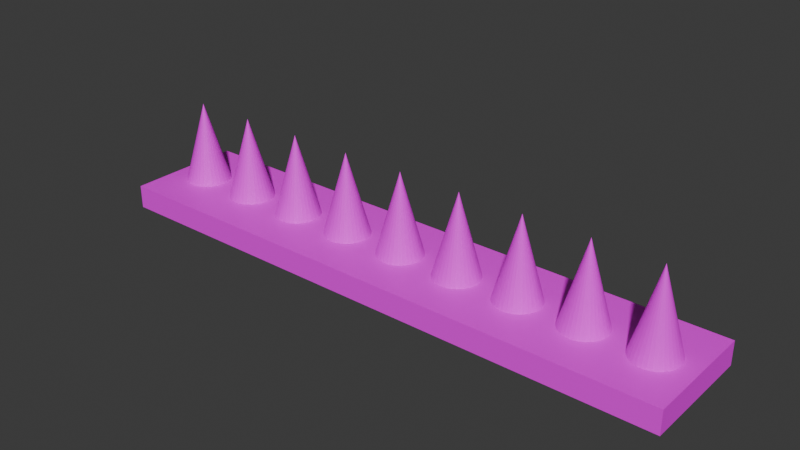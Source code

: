 # Source: ConeSpikes_rectangle_wrapped.blend  (saved by Blender 4.3.34; exported with 4.5.12 LTS)
import bpy
from mathutils import Matrix  # noqa: F401  (used for matrix-valued properties, if any)

bpy.ops.wm.read_factory_settings(use_empty=True)
scene = bpy.context.scene
scene.name = 'Scene'

# ---- collections
col_collection = bpy.data.collections.new('Collection'); scene.collection.children.link(col_collection)

# ---- images (referenced by path relative to the original .blend; pixels are not part of the script)
import os
ASSET_DIR = os.environ.get("B2B_ASSET_DIR", "")  # directory of the original .blend (textures are referenced by path, not embedded)
HERE = os.path.dirname(os.path.abspath(__file__))  # packed textures are extracted next to this script under _unpacked/

def load_image(name, relpath, width, height, colorspace="sRGB"):
    """Load a texture the original file referenced (path relative to the .blend, or extracted next to this script)."""
    p = next((c for c in (os.path.join(HERE, relpath), os.path.join(ASSET_DIR, relpath)) if relpath and os.path.exists(c)), "")
    if p:
        img = bpy.data.images.load(p, check_existing=True)
        img.name = name
    else:  # same state as the original file: an image datablock whose file is absent (Cycles renders it pink)
        img = bpy.data.images.new(name, width, height)
        img.source = "FILE"
        img.filepath = "//" + (relpath or name)
    img.colorspace_settings.name = colorspace
    return img
img_cone_spikes = load_image('Cone Spikes', '', 1024, 1024, 'sRGB')

# ---- materials (node trees are filled in below, after node groups)
mat_material = bpy.data.materials.new('Material')

# ---- material node trees
mat_material.use_nodes = True; mat_material.node_tree.nodes.clear()
_N = mat_material.node_tree.nodes; _L = mat_material.node_tree.links
n0 = _N.new('ShaderNodeBsdfPrincipled'); n0.name = 'Principled BSDF'; n0.location = (10, 300)
n1 = _N.new('ShaderNodeOutputMaterial'); n1.name = 'Material Output'; n1.location = (300, 300)
n2 = _N.new('ShaderNodeTexImage'); n2.name = 'Image Texture'; n2.location = (-280, 275)
n2.image = img_cone_spikes
_L.new(n0.outputs[0], n1.inputs[0])
_L.new(n2.outputs[0], n0.inputs[0])
n1.is_active_output = True

# ---- world
world_world = bpy.data.worlds.new('World'); scene.world = world_world
world_world.use_nodes = True; world_world.node_tree.nodes.clear()
_N = world_world.node_tree.nodes; _L = world_world.node_tree.links
n0 = _N.new('ShaderNodeOutputWorld'); n0.name = 'World Output'; n0.location = (300, 300)
n1 = _N.new('ShaderNodeBackground'); n1.name = 'Background'; n1.location = (10, 300)
n1.inputs[0].default_value = (0.05088, 0.05088, 0.05088, 1.0)
_L.new(n1.outputs[0], n0.inputs[0])
n0.is_active_output = True
world_world.color = (0.05088, 0.05088, 0.05088)
world_world.sun_shadow_jitter_overblur = 0.0

# ---- meshes
me_cone_001 = bpy.data.meshes.new('Cone.001')
me_cone_001.from_pydata([(-0.3263, 0.0, 0.1579), (-0.3185, 0.03923, 0.01473), (-0.311, 0.03696, 0.01473), (-0.3041, 0.03326, 0.01473), (-0.298, 0.02828, 0.01473), (-0.2931, 0.02222, 0.01473), (-0.2894, 0.01531, 0.01473), (-0.2871, 0.007804, 0.01473), (-0.2863, 0.0, 0.01473), (-0.2871, -0.007804, 0.01473), (-0.2894, -0.01531, 0.01473), (-0.2931, -0.02222, 0.01473), (-0.298, -0.02828, 0.01473), (-0.3041, -0.03326, 0.01473), (-0.311, -0.03696, 0.01473), (-0.3185, -0.03923, 0.01473), (-0.3263, -0.04, 0.01473), (-0.3341, -0.03923, 0.01473), (-0.3416, -0.03696, 0.01473), (-0.3485, -0.03326, 0.01473), (-0.3545, -0.02828, 0.01473), (-0.3595, -0.02222, 0.01473), (-0.3632, -0.01531, 0.01473), (-0.3655, -0.007804, 0.01473), (-0.3662, 0.0, 0.01473), (-0.3655, 0.007804, 0.01473), (-0.3632, 0.01531, 0.01473), (-0.3595, 0.02222, 0.01473), (-0.3545, 0.02828, 0.01473), (-0.3485, 0.03326, 0.01473), (-0.3416, 0.03696, 0.01473), (-0.3341, 0.03923, 0.01473), (-0.3263, 0.04, 0.01473), (-0.2175, 0.0, 0.1579), (-0.2097, 0.03923, 0.01473), (-0.2022, 0.03696, 0.01473), (-0.1953, 0.03326, 0.01473), (-0.1893, 0.02828, 0.01473), (-0.1843, 0.02222, 0.01473), (-0.1806, 0.01531, 0.01473), (-0.1783, 0.007804, 0.01473), (-0.1776, 0.0, 0.01473), (-0.1783, -0.007804, 0.01473), (-0.1806, -0.01531, 0.01473), (-0.1843, -0.02222, 0.01473), (-0.1893, -0.02828, 0.01473), (-0.1953, -0.03326, 0.01473), (-0.2022, -0.03696, 0.01473), (-0.2097, -0.03923, 0.01473), (-0.2175, -0.04, 0.01473), (-0.2253, -0.03923, 0.01473), (-0.2328, -0.03696, 0.01473), (-0.2397, -0.03326, 0.01473), (-0.2458, -0.02828, 0.01473), (-0.2507, -0.02222, 0.01473), (-0.2544, -0.01531, 0.01473), (-0.2567, -0.007804, 0.01473), (-0.2575, 0.0, 0.01473), (-0.2567, 0.007804, 0.01473), (-0.2544, 0.01531, 0.01473), (-0.2507, 0.02222, 0.01473), (-0.2458, 0.02828, 0.01473), (-0.2397, 0.03326, 0.01473), (-0.2328, 0.03696, 0.01473), (-0.2253, 0.03923, 0.01473), (-0.2175, 0.04, 0.01473), (-0.1088, 0.0, 0.1579), (-0.101, 0.03923, 0.01473), (-0.09348, 0.03696, 0.01473), (-0.08657, 0.03326, 0.01473), (-0.08052, 0.02828, 0.01473), (-0.07555, 0.02222, 0.01473), (-0.07186, 0.01531, 0.01473), (-0.06959, 0.007804, 0.01473), (-0.06882, 0.0, 0.01473), (-0.06959, -0.007804, 0.01473), (-0.07186, -0.01531, 0.01473), (-0.07555, -0.02222, 0.01473), (-0.08052, -0.02828, 0.01473), (-0.08657, -0.03326, 0.01473), (-0.09348, -0.03696, 0.01473), (-0.101, -0.03923, 0.01473), (-0.1088, -0.04, 0.01473), (-0.1166, -0.03923, 0.01473), (-0.1241, -0.03696, 0.01473), (-0.131, -0.03326, 0.01473), (-0.137, -0.02828, 0.01473), (-0.142, -0.02222, 0.01473), (-0.1457, -0.01531, 0.01473), (-0.1479, -0.007804, 0.01473), (-0.1487, 0.0, 0.01473), (-0.1479, 0.007804, 0.01473), (-0.1457, 0.01531, 0.01473), (-0.142, 0.02222, 0.01473), (-0.137, 0.02828, 0.01473), (-0.131, 0.03326, 0.01473), (-0.1241, 0.03696, 0.01473), (-0.1166, 0.03923, 0.01473), (-0.1088, 0.04, 0.01473), (-0.4351, 0.0, 0.1579), (-0.4273, 0.03923, 0.01473), (-0.4198, 0.03696, 0.01473), (-0.4129, 0.03326, 0.01473), (-0.4068, 0.02828, 0.01473), (-0.4018, 0.02222, 0.01473), (-0.3982, 0.01531, 0.01473), (-0.3959, 0.007804, 0.01473), (-0.3951, 0.0, 0.01473), (-0.3959, -0.007804, 0.01473), (-0.3982, -0.01531, 0.01473), (-0.4018, -0.02222, 0.01473), (-0.4068, -0.02828, 0.01473), (-0.4129, -0.03326, 0.01473), (-0.4198, -0.03696, 0.01473), (-0.4273, -0.03923, 0.01473), (-0.4351, -0.04, 0.01473), (-0.4428, -0.03923, 0.01473), (-0.4503, -0.03696, 0.01473), (-0.4572, -0.03326, 0.01473), (-0.4633, -0.02828, 0.01473), (-0.4683, -0.02222, 0.01473), (-0.472, -0.01531, 0.01473), (-0.4742, -0.007804, 0.01473), (-0.475, 0.0, 0.01473), (-0.4742, 0.007804, 0.01473), (-0.472, 0.01531, 0.01473), (-0.4683, 0.02222, 0.01473), (-0.4633, 0.02828, 0.01473), (-0.4572, 0.03326, 0.01473), (-0.4503, 0.03696, 0.01473), (-0.4428, 0.03923, 0.01473), (-0.4351, 0.04, 0.01473), (0.3263, 0.0, 0.1579), (0.3185, 0.03923, 0.01473), (0.311, 0.03696, 0.01473), (0.3041, 0.03326, 0.01473), (0.298, 0.02828, 0.01473), (0.2931, 0.02222, 0.01473), (0.2894, 0.01531, 0.01473), (0.2871, 0.007804, 0.01473), (0.2863, 0.0, 0.01473), (0.2871, -0.007804, 0.01473), (0.2894, -0.01531, 0.01473), (0.2931, -0.02222, 0.01473), (0.298, -0.02828, 0.01473), (0.3041, -0.03326, 0.01473), (0.311, -0.03696, 0.01473), (0.3185, -0.03923, 0.01473), (0.3263, -0.04, 0.01473), (0.3341, -0.03923, 0.01473), (0.3416, -0.03696, 0.01473), (0.3485, -0.03326, 0.01473), (0.3545, -0.02828, 0.01473), (0.3595, -0.02222, 0.01473), (0.3632, -0.01531, 0.01473), (0.3655, -0.007804, 0.01473), (0.3662, 0.0, 0.01473), (0.3655, 0.007804, 0.01473), (0.3632, 0.01531, 0.01473), (0.3595, 0.02222, 0.01473), (0.3545, 0.02828, 0.01473), (0.3485, 0.03326, 0.01473), (0.3416, 0.03696, 0.01473), (0.3341, 0.03923, 0.01473), (0.3263, 0.04, 0.01473), (0.2175, 0.0, 0.1579), (0.2097, 0.03923, 0.01473), (0.2022, 0.03696, 0.01473), (0.1953, 0.03326, 0.01473), (0.1893, 0.02828, 0.01473), (0.1843, 0.02222, 0.01473), (0.1806, 0.01531, 0.01473), (0.1783, 0.007804, 0.01473), (0.1776, 0.0, 0.01473), (0.1783, -0.007804, 0.01473), (0.1806, -0.01531, 0.01473), (0.1843, -0.02222, 0.01473), (0.1893, -0.02828, 0.01473), (0.1953, -0.03326, 0.01473), (0.2022, -0.03696, 0.01473), (0.2097, -0.03923, 0.01473), (0.2175, -0.04, 0.01473), (0.2253, -0.03923, 0.01473), (0.2328, -0.03696, 0.01473), (0.2397, -0.03326, 0.01473), (0.2458, -0.02828, 0.01473), (0.2507, -0.02222, 0.01473), (0.2544, -0.01531, 0.01473), (0.2567, -0.007804, 0.01473), (0.2575, 0.0, 0.01473), (0.2567, 0.007804, 0.01473), (0.2544, 0.01531, 0.01473), (0.2507, 0.02222, 0.01473), (0.2458, 0.02828, 0.01473), (0.2397, 0.03326, 0.01473), (0.2328, 0.03696, 0.01473), (0.2253, 0.03923, 0.01473), (0.2175, 0.04, 0.01473), (0.1088, 0.0, 0.1579), (0.101, 0.03923, 0.01473), (0.09348, 0.03696, 0.01473), (0.08657, 0.03326, 0.01473), (0.08052, 0.02828, 0.01473), (0.07555, 0.02222, 0.01473), (0.07186, 0.01531, 0.01473), (0.06959, 0.007804, 0.01473), (0.06882, 0.0, 0.01473), (0.06959, -0.007804, 0.01473), (0.07186, -0.01531, 0.01473), (0.07555, -0.02222, 0.01473), (0.08052, -0.02828, 0.01473), (0.08657, -0.03326, 0.01473), (0.09348, -0.03696, 0.01473), (0.101, -0.03923, 0.01473), (0.1088, -0.04, 0.01473), (0.1166, -0.03923, 0.01473), (0.1241, -0.03696, 0.01473), (0.131, -0.03326, 0.01473), (0.137, -0.02828, 0.01473), (0.142, -0.02222, 0.01473), (0.1457, -0.01531, 0.01473), (0.1479, -0.007804, 0.01473), (0.1487, 0.0, 0.01473), (0.1479, 0.007804, 0.01473), (0.1457, 0.01531, 0.01473), (0.142, 0.02222, 0.01473), (0.137, 0.02828, 0.01473), (0.131, 0.03326, 0.01473), (0.1241, 0.03696, 0.01473), (0.1166, 0.03923, 0.01473), (0.1088, 0.04, 0.01473), (0.4351, 0.0, 0.1579), (0.4273, 0.03923, 0.01473), (0.4198, 0.03696, 0.01473), (0.4129, 0.03326, 0.01473), (0.4068, 0.02828, 0.01473), (0.4018, 0.02222, 0.01473), (0.3982, 0.01531, 0.01473), (0.3959, 0.007804, 0.01473), (0.3951, 0.0, 0.01473), (0.3959, -0.007804, 0.01473), (0.3982, -0.01531, 0.01473), (0.4018, -0.02222, 0.01473), (0.4068, -0.02828, 0.01473), (0.4129, -0.03326, 0.01473), (0.4198, -0.03696, 0.01473), (0.4273, -0.03923, 0.01473), (0.4351, -0.04, 0.01473), (0.4428, -0.03923, 0.01473), (0.4503, -0.03696, 0.01473), (0.4572, -0.03326, 0.01473), (0.4633, -0.02828, 0.01473), (0.4683, -0.02222, 0.01473), (0.472, -0.01531, 0.01473), (0.4742, -0.007804, 0.01473), (0.475, 0.0, 0.01473), (0.4742, 0.007804, 0.01473), (0.472, 0.01531, 0.01473), (0.4683, 0.02222, 0.01473), (0.4633, 0.02828, 0.01473), (0.4572, 0.03326, 0.01473), (0.4503, 0.03696, 0.01473), (0.4428, 0.03923, 0.01473), (0.4351, 0.04, 0.01473), (-2.947e-08, 0.04, 0.01473), (0.007793, 0.03923, 0.01473), (0.01529, 0.03696, 0.01473), (0.02219, 0.03326, 0.01473), (0.02825, 0.02828, 0.01473), (0.03321, 0.02222, 0.01473), (0.0369, 0.01531, 0.01473), (0.03918, 0.007804, 0.01473), (0.03995, 0.0, 0.01473), (0.03918, -0.007804, 0.01473), (0.0369, -0.01531, 0.01473), (0.03321, -0.02222, 0.01473), (0.02825, -0.02828, 0.01473), (0.02219, -0.03326, 0.01473), (0.01529, -0.03696, 0.01473), (0.007793, -0.03923, 0.01473), (-2.947e-08, -0.04, 0.01473), (-0.007793, -0.03923, 0.01473), (-0.01529, -0.03696, 0.01473), (-0.02219, -0.03326, 0.01473), (-0.02825, -0.02828, 0.01473), (-0.03321, -0.02222, 0.01473), (-0.0369, -0.01531, 0.01473), (-0.03918, -0.007804, 0.01473), (-0.03995, 0.0, 0.01473), (-0.03918, 0.007804, 0.01473), (-0.0369, 0.01531, 0.01473), (-0.03321, 0.02222, 0.01473), (-0.02825, 0.02828, 0.01473), (-0.02219, 0.03326, 0.01473), (-0.01529, 0.03696, 0.01473), (-0.007793, 0.03923, 0.01473), (-2.947e-08, 0.0, 0.1579), (-0.5, -0.1, -0.02), (-0.5, -0.1, 0.02), (-0.5, 0.1, -0.02), (-0.5, 0.1, 0.02), (0.5, -0.1, -0.02), (0.5, -0.1, 0.02), (0.5, 0.1, -0.02), (0.5, 0.1, 0.02)], [], [(1, 32, 0), (2, 1, 0), (3, 2, 0), (4, 3, 0), (5, 4, 0), (6, 5, 0), (7, 6, 0), (8, 7, 0), (9, 8, 0), (10, 9, 0), (11, 10, 0), (12, 11, 0), (13, 12, 0), (14, 13, 0), (15, 14, 0), (16, 15, 0), (17, 16, 0), (18, 17, 0), (19, 18, 0), (20, 19, 0), (21, 20, 0), (22, 21, 0), (23, 22, 0), (24, 23, 0), (25, 24, 0), (26, 25, 0), (27, 26, 0), (28, 27, 0), (29, 28, 0), (30, 29, 0), (31, 30, 0), (32, 31, 0), (34, 65, 33), (35, 34, 33), (36, 35, 33), (37, 36, 33), (38, 37, 33), (39, 38, 33), (40, 39, 33), (41, 40, 33), (42, 41, 33), (43, 42, 33), (44, 43, 33), (45, 44, 33), (46, 45, 33), (47, 46, 33), (48, 47, 33), (49, 48, 33), (50, 49, 33), (51, 50, 33), (52, 51, 33), (53, 52, 33), (54, 53, 33), (55, 54, 33), (56, 55, 33), (57, 56, 33), (58, 57, 33), (59, 58, 33), (60, 59, 33), (61, 60, 33), (62, 61, 33), (63, 62, 33), (64, 63, 33), (65, 64, 33), (67, 98, 66), (68, 67, 66), (69, 68, 66), (70, 69, 66), (71, 70, 66), (72, 71, 66), (73, 72, 66), (74, 73, 66), (75, 74, 66), (76, 75, 66), (77, 76, 66), (78, 77, 66), (79, 78, 66), (80, 79, 66), (81, 80, 66), (82, 81, 66), (83, 82, 66), (84, 83, 66), (85, 84, 66), (86, 85, 66), (87, 86, 66), (88, 87, 66), (89, 88, 66), (90, 89, 66), (91, 90, 66), (92, 91, 66), (93, 92, 66), (94, 93, 66), (95, 94, 66), (96, 95, 66), (97, 96, 66), (98, 97, 66), (100, 131, 99), (101, 100, 99), (102, 101, 99), (103, 102, 99), (104, 103, 99), (105, 104, 99), (106, 105, 99), (107, 106, 99), (108, 107, 99), (109, 108, 99), (110, 109, 99), (111, 110, 99), (112, 111, 99), (113, 112, 99), (114, 113, 99), (115, 114, 99), (116, 115, 99), (117, 116, 99), (118, 117, 99), (119, 118, 99), (120, 119, 99), (121, 120, 99), (122, 121, 99), (123, 122, 99), (124, 123, 99), (125, 124, 99), (126, 125, 99), (127, 126, 99), (128, 127, 99), (129, 128, 99), (130, 129, 99), (131, 130, 99), (133, 132, 164), (134, 132, 133), (135, 132, 134), (136, 132, 135), (137, 132, 136), (138, 132, 137), (139, 132, 138), (140, 132, 139), (141, 132, 140), (142, 132, 141), (143, 132, 142), (144, 132, 143), (145, 132, 144), (146, 132, 145), (147, 132, 146), (148, 132, 147), (149, 132, 148), (150, 132, 149), (151, 132, 150), (152, 132, 151), (153, 132, 152), (154, 132, 153), (155, 132, 154), (156, 132, 155), (157, 132, 156), (158, 132, 157), (159, 132, 158), (160, 132, 159), (161, 132, 160), (162, 132, 161), (163, 132, 162), (164, 132, 163), (166, 165, 197), (167, 165, 166), (168, 165, 167), (169, 165, 168), (170, 165, 169), (171, 165, 170), (172, 165, 171), (173, 165, 172), (174, 165, 173), (175, 165, 174), (176, 165, 175), (177, 165, 176), (178, 165, 177), (179, 165, 178), (180, 165, 179), (181, 165, 180), (182, 165, 181), (183, 165, 182), (184, 165, 183), (185, 165, 184), (186, 165, 185), (187, 165, 186), (188, 165, 187), (189, 165, 188), (190, 165, 189), (191, 165, 190), (192, 165, 191), (193, 165, 192), (194, 165, 193), (195, 165, 194), (196, 165, 195), (197, 165, 196), (199, 198, 230), (200, 198, 199), (201, 198, 200), (202, 198, 201), (203, 198, 202), (204, 198, 203), (205, 198, 204), (206, 198, 205), (207, 198, 206), (208, 198, 207), (209, 198, 208), (210, 198, 209), (211, 198, 210), (212, 198, 211), (213, 198, 212), (214, 198, 213), (215, 198, 214), (216, 198, 215), (217, 198, 216), (218, 198, 217), (219, 198, 218), (220, 198, 219), (221, 198, 220), (222, 198, 221), (223, 198, 222), (224, 198, 223), (225, 198, 224), (226, 198, 225), (227, 198, 226), (228, 198, 227), (229, 198, 228), (230, 198, 229), (232, 231, 263), (233, 231, 232), (234, 231, 233), (235, 231, 234), (236, 231, 235), (237, 231, 236), (238, 231, 237), (239, 231, 238), (240, 231, 239), (241, 231, 240), (242, 231, 241), (243, 231, 242), (244, 231, 243), (245, 231, 244), (246, 231, 245), (247, 231, 246), (248, 231, 247), (249, 231, 248), (250, 231, 249), (251, 231, 250), (252, 231, 251), (253, 231, 252), (254, 231, 253), (255, 231, 254), (256, 231, 255), (257, 231, 256), (258, 231, 257), (259, 231, 258), (260, 231, 259), (261, 231, 260), (262, 231, 261), (263, 231, 262), (264, 296, 265), (265, 296, 266), (266, 296, 267), (267, 296, 268), (268, 296, 269), (269, 296, 270), (270, 296, 271), (271, 296, 272), (272, 296, 273), (273, 296, 274), (274, 296, 275), (275, 296, 276), (276, 296, 277), (277, 296, 278), (278, 296, 279), (279, 296, 280), (280, 296, 281), (281, 296, 282), (282, 296, 283), (283, 296, 284), (284, 296, 285), (285, 296, 286), (286, 296, 287), (287, 296, 288), (288, 296, 289), (289, 296, 290), (290, 296, 291), (291, 296, 292), (292, 296, 293), (293, 296, 294), (294, 296, 295), (295, 296, 264), (299, 303, 301, 297), (303, 299, 300, 304), (297, 298, 300, 299), (297, 301, 302, 298), (301, 303, 304, 302), (298, 302, 304, 300)])
_uv = me_cone_001.uv_layers.new(name='UVMap')
_uv.uv.foreach_set('vector', [0.2418, 0.8446, 0.2548, 0.8459, 0.2548, 0.7792, 0.2293, 0.8408, 0.2418, 0.8446, 0.2548, 0.7792, 0.2178, 0.8346, 0.2293, 0.8408, 0.2548, 0.7792, 0.2077, 0.8263, 0.2178, 0.8346, 0.2548, 0.7792, 0.1994, 0.8162, 0.2077, 0.8263, 0.2548, 0.7792, 0.1932, 0.8047, 0.1994, 0.8162, 0.2548, 0.7792, 0.1894, 0.7922, 0.1932, 0.8047, 0.2548, 0.7792, 0.1881, 0.7792, 0.1894, 0.7922, 0.2548, 0.7792, 0.1894, 0.7662, 0.1881, 0.7792, 0.2548, 0.7792, 0.1932, 0.7537, 0.1894, 0.7662, 0.2548, 0.7792, 0.1994, 0.7421, 0.1932, 0.7537, 0.2548, 0.7792, 0.2077, 0.732, 0.1994, 0.7421, 0.2548, 0.7792, 0.2178, 0.7238, 0.2077, 0.732, 0.2548, 0.7792, 0.2293, 0.7176, 0.2178, 0.7238, 0.2548, 0.7792, 0.2418, 0.7138, 0.2293, 0.7176, 0.2548, 0.7792, 0.2548, 0.7125, 0.2418, 0.7138, 0.2548, 0.7792, 0.2678, 0.7138, 0.2548, 0.7125, 0.2548, 0.7792, 0.2803, 0.7176, 0.2678, 0.7138, 0.2548, 0.7792, 0.2918, 0.7238, 0.2803, 0.7176, 0.2548, 0.7792, 0.3019, 0.732, 0.2918, 0.7238, 0.2548, 0.7792, 0.3102, 0.7421, 0.3019, 0.732, 0.2548, 0.7792, 0.3164, 0.7537, 0.3102, 0.7421, 0.2548, 0.7792, 0.3202, 0.7662, 0.3164, 0.7537, 0.2548, 0.7792, 0.3215, 0.7792, 0.3202, 0.7662, 0.2548, 0.7792, 0.3202, 0.7922, 0.3215, 0.7792, 0.2548, 0.7792, 0.3164, 0.8047, 0.3202, 0.7922, 0.2548, 0.7792, 0.3102, 0.8162, 0.3164, 0.8047, 0.2548, 0.7792, 0.3019, 0.8263, 0.3102, 0.8162, 0.2548, 0.7792, 0.2918, 0.8346, 0.3019, 0.8263, 0.2548, 0.7792, 0.2803, 0.8408, 0.2918, 0.8346, 0.2548, 0.7792, 0.2678, 0.8446, 0.2803, 0.8408, 0.2548, 0.7792, 0.2548, 0.8459, 0.2678, 0.8446, 0.2548, 0.7792, 0.4246, 0.8535, 0.4376, 0.8547, 0.4376, 0.7881, 0.4121, 0.8497, 0.4246, 0.8535, 0.4376, 0.7881, 0.4005, 0.8435, 0.4121, 0.8497, 0.4376, 0.7881, 0.3904, 0.8352, 0.4005, 0.8435, 0.4376, 0.7881, 0.3821, 0.8251, 0.3904, 0.8352, 0.4376, 0.7881, 0.376, 0.8136, 0.3821, 0.8251, 0.4376, 0.7881, 0.3722, 0.8011, 0.376, 0.8136, 0.4376, 0.7881, 0.3709, 0.7881, 0.3722, 0.8011, 0.4376, 0.7881, 0.3722, 0.7751, 0.3709, 0.7881, 0.4376, 0.7881, 0.376, 0.7626, 0.3722, 0.7751, 0.4376, 0.7881, 0.3821, 0.751, 0.376, 0.7626, 0.4376, 0.7881, 0.3904, 0.7409, 0.3821, 0.751, 0.4376, 0.7881, 0.4005, 0.7326, 0.3904, 0.7409, 0.4376, 0.7881, 0.4121, 0.7265, 0.4005, 0.7326, 0.4376, 0.7881, 0.4246, 0.7227, 0.4121, 0.7265, 0.4376, 0.7881, 0.4376, 0.7214, 0.4246, 0.7227, 0.4376, 0.7881, 0.4506, 0.7227, 0.4376, 0.7214, 0.4376, 0.7881, 0.4631, 0.7265, 0.4506, 0.7227, 0.4376, 0.7881, 0.4746, 0.7326, 0.4631, 0.7265, 0.4376, 0.7881, 0.4847, 0.7409, 0.4746, 0.7326, 0.4376, 0.7881, 0.493, 0.751, 0.4847, 0.7409, 0.4376, 0.7881, 0.4992, 0.7626, 0.493, 0.751, 0.4376, 0.7881, 0.503, 0.7751, 0.4992, 0.7626, 0.4376, 0.7881, 0.5043, 0.7881, 0.503, 0.7751, 0.4376, 0.7881, 0.503, 0.8011, 0.5043, 0.7881, 0.4376, 0.7881, 0.4992, 0.8136, 0.503, 0.8011, 0.4376, 0.7881, 0.493, 0.8251, 0.4992, 0.8136, 0.4376, 0.7881, 0.4847, 0.8352, 0.493, 0.8251, 0.4376, 0.7881, 0.4746, 0.8435, 0.4847, 0.8352, 0.4376, 0.7881, 0.4631, 0.8497, 0.4746, 0.8435, 0.4376, 0.7881, 0.4506, 0.8535, 0.4631, 0.8497, 0.4376, 0.7881, 0.4376, 0.8547, 0.4506, 0.8535, 0.4376, 0.7881, 0.08121, 0.5646, 0.09422, 0.5659, 0.09422, 0.4992, 0.0687, 0.5608, 0.08121, 0.5646, 0.09422, 0.4992, 0.05718, 0.5546, 0.0687, 0.5608, 0.09422, 0.4992, 0.04707, 0.5463, 0.05718, 0.5546, 0.09422, 0.4992, 0.03878, 0.5362, 0.04707, 0.5463, 0.09422, 0.4992, 0.03262, 0.5247, 0.03878, 0.5362, 0.09422, 0.4992, 0.02883, 0.5122, 0.03262, 0.5247, 0.09422, 0.4992, 0.02755, 0.4992, 0.02883, 0.5122, 0.09422, 0.4992, 0.02883, 0.4862, 0.02755, 0.4992, 0.09422, 0.4992, 0.03262, 0.4737, 0.02883, 0.4862, 0.09422, 0.4992, 0.03878, 0.4622, 0.03262, 0.4737, 0.09422, 0.4992, 0.04707, 0.452, 0.03878, 0.4622, 0.09422, 0.4992, 0.05718, 0.4438, 0.04707, 0.452, 0.09422, 0.4992, 0.0687, 0.4376, 0.05718, 0.4438, 0.09422, 0.4992, 0.08121, 0.4338, 0.0687, 0.4376, 0.09422, 0.4992, 0.09422, 0.4325, 0.08121, 0.4338, 0.09422, 0.4992, 0.1072, 0.4338, 0.09422, 0.4325, 0.09422, 0.4992, 0.1197, 0.4376, 0.1072, 0.4338, 0.09422, 0.4992, 0.1313, 0.4438, 0.1197, 0.4376, 0.09422, 0.4992, 0.1414, 0.452, 0.1313, 0.4438, 0.09422, 0.4992, 0.1497, 0.4622, 0.1414, 0.452, 0.09422, 0.4992, 0.1558, 0.4737, 0.1497, 0.4622, 0.09422, 0.4992, 0.1596, 0.4862, 0.1558, 0.4737, 0.09422, 0.4992, 0.1609, 0.4992, 0.1596, 0.4862, 0.09422, 0.4992, 0.1596, 0.5122, 0.1609, 0.4992, 0.09422, 0.4992, 0.1558, 0.5247, 0.1596, 0.5122, 0.09422, 0.4992, 0.1497, 0.5362, 0.1558, 0.5247, 0.09422, 0.4992, 0.1414, 0.5463, 0.1497, 0.5362, 0.09422, 0.4992, 0.1313, 0.5546, 0.1414, 0.5463, 0.09422, 0.4992, 0.1197, 0.5608, 0.1313, 0.5546, 0.09422, 0.4992, 0.1072, 0.5646, 0.1197, 0.5608, 0.09422, 0.4992, 0.09422, 0.5659, 0.1072, 0.5646, 0.09422, 0.4992, 0.07153, 0.843, 0.08453, 0.8442, 0.08453, 0.7776, 0.05902, 0.8392, 0.07153, 0.843, 0.08453, 0.7776, 0.04749, 0.833, 0.05902, 0.8392, 0.08453, 0.7776, 0.03739, 0.8247, 0.04749, 0.833, 0.08453, 0.7776, 0.0291, 0.8146, 0.03739, 0.8247, 0.08453, 0.7776, 0.02294, 0.8031, 0.0291, 0.8146, 0.08453, 0.7776, 0.01914, 0.7906, 0.02294, 0.8031, 0.08453, 0.7776, 0.01786, 0.7776, 0.01914, 0.7906, 0.08453, 0.7776, 0.01914, 0.7646, 0.01786, 0.7776, 0.08453, 0.7776, 0.02294, 0.7521, 0.01914, 0.7646, 0.08453, 0.7776, 0.0291, 0.7405, 0.02294, 0.7521, 0.08453, 0.7776, 0.03739, 0.7304, 0.0291, 0.7405, 0.08453, 0.7776, 0.04749, 0.7221, 0.03739, 0.7304, 0.08453, 0.7776, 0.05902, 0.716, 0.04749, 0.7221, 0.08453, 0.7776, 0.07153, 0.7122, 0.05902, 0.716, 0.08453, 0.7776, 0.08453, 0.7109, 0.07153, 0.7122, 0.08453, 0.7776, 0.09754, 0.7122, 0.08453, 0.7109, 0.08453, 0.7776, 0.11, 0.716, 0.09754, 0.7122, 0.08453, 0.7776, 0.1216, 0.7221, 0.11, 0.716, 0.08453, 0.7776, 0.1317, 0.7304, 0.1216, 0.7221, 0.08453, 0.7776, 0.14, 0.7405, 0.1317, 0.7304, 0.08453, 0.7776, 0.1461, 0.7521, 0.14, 0.7405, 0.08453, 0.7776, 0.1499, 0.7646, 0.1461, 0.7521, 0.08453, 0.7776, 0.1512, 0.7776, 0.1499, 0.7646, 0.08453, 0.7776, 0.1499, 0.7906, 0.1512, 0.7776, 0.08453, 0.7776, 0.1461, 0.8031, 0.1499, 0.7906, 0.08453, 0.7776, 0.14, 0.8146, 0.1461, 0.8031, 0.08453, 0.7776, 0.1317, 0.8247, 0.14, 0.8146, 0.08453, 0.7776, 0.1216, 0.833, 0.1317, 0.8247, 0.08453, 0.7776, 0.11, 0.8392, 0.1216, 0.833, 0.08453, 0.7776, 0.09754, 0.843, 0.11, 0.8392, 0.08453, 0.7776, 0.08453, 0.8442, 0.09754, 0.843, 0.08453, 0.7776, 0.2575, 0.2902, 0.2705, 0.2248, 0.2705, 0.2915, 0.245, 0.2864, 0.2705, 0.2248, 0.2575, 0.2902, 0.2335, 0.2803, 0.2705, 0.2248, 0.245, 0.2864, 0.2234, 0.272, 0.2705, 0.2248, 0.2335, 0.2803, 0.2151, 0.2619, 0.2705, 0.2248, 0.2234, 0.272, 0.2089, 0.2504, 0.2705, 0.2248, 0.2151, 0.2619, 0.2051, 0.2379, 0.2705, 0.2248, 0.2089, 0.2504, 0.2039, 0.2248, 0.2705, 0.2248, 0.2051, 0.2379, 0.2051, 0.2118, 0.2705, 0.2248, 0.2039, 0.2248, 0.2089, 0.1993, 0.2705, 0.2248, 0.2051, 0.2118, 0.2151, 0.1878, 0.2705, 0.2248, 0.2089, 0.1993, 0.2234, 0.1777, 0.2705, 0.2248, 0.2151, 0.1878, 0.2335, 0.1694, 0.2705, 0.2248, 0.2234, 0.1777, 0.245, 0.1632, 0.2705, 0.2248, 0.2335, 0.1694, 0.2575, 0.1595, 0.2705, 0.2248, 0.245, 0.1632, 0.2705, 0.1582, 0.2705, 0.2248, 0.2575, 0.1595, 0.2835, 0.1595, 0.2705, 0.2248, 0.2705, 0.1582, 0.296, 0.1632, 0.2705, 0.2248, 0.2835, 0.1595, 0.3076, 0.1694, 0.2705, 0.2248, 0.296, 0.1632, 0.3177, 0.1777, 0.2705, 0.2248, 0.3076, 0.1694, 0.326, 0.1878, 0.2705, 0.2248, 0.3177, 0.1777, 0.3321, 0.1993, 0.2705, 0.2248, 0.326, 0.1878, 0.3359, 0.2118, 0.2705, 0.2248, 0.3321, 0.1993, 0.3372, 0.2248, 0.2705, 0.2248, 0.3359, 0.2118, 0.3359, 0.2379, 0.2705, 0.2248, 0.3372, 0.2248, 0.3321, 0.2504, 0.2705, 0.2248, 0.3359, 0.2379, 0.326, 0.2619, 0.2705, 0.2248, 0.3321, 0.2504, 0.3177, 0.272, 0.2705, 0.2248, 0.326, 0.2619, 0.3076, 0.2803, 0.2705, 0.2248, 0.3177, 0.272, 0.296, 0.2864, 0.2705, 0.2248, 0.3076, 0.2803, 0.2835, 0.2902, 0.2705, 0.2248, 0.296, 0.2864, 0.2705, 0.2915, 0.2705, 0.2248, 0.2835, 0.2902, 0.08363, 0.2886, 0.09664, 0.2232, 0.09664, 0.2899, 0.07112, 0.2848, 0.09664, 0.2232, 0.08363, 0.2886, 0.0596, 0.2787, 0.09664, 0.2232, 0.07112, 0.2848, 0.04949, 0.2704, 0.09664, 0.2232, 0.0596, 0.2787, 0.0412, 0.2603, 0.09664, 0.2232, 0.04949, 0.2704, 0.03504, 0.2487, 0.09664, 0.2232, 0.0412, 0.2603, 0.03125, 0.2362, 0.09664, 0.2232, 0.03504, 0.2487, 0.02997, 0.2232, 0.09664, 0.2232, 0.03125, 0.2362, 0.03125, 0.2102, 0.09664, 0.2232, 0.02997, 0.2232, 0.03504, 0.1977, 0.09664, 0.2232, 0.03125, 0.2102, 0.0412, 0.1862, 0.09664, 0.2232, 0.03504, 0.1977, 0.04949, 0.1761, 0.09664, 0.2232, 0.0412, 0.1862, 0.0596, 0.1678, 0.09664, 0.2232, 0.04949, 0.1761, 0.07112, 0.1616, 0.09664, 0.2232, 0.0596, 0.1678, 0.08363, 0.1578, 0.09664, 0.2232, 0.07112, 0.1616, 0.09664, 0.1566, 0.09664, 0.2232, 0.08363, 0.1578, 0.1096, 0.1578, 0.09664, 0.2232, 0.09664, 0.1566, 0.1222, 0.1616, 0.09664, 0.2232, 0.1096, 0.1578, 0.1337, 0.1678, 0.09664, 0.2232, 0.1222, 0.1616, 0.1438, 0.1761, 0.09664, 0.2232, 0.1337, 0.1678, 0.1521, 0.1862, 0.09664, 0.2232, 0.1438, 0.1761, 0.1582, 0.1977, 0.09664, 0.2232, 0.1521, 0.1862, 0.162, 0.2102, 0.09664, 0.2232, 0.1582, 0.1977, 0.1633, 0.2232, 0.09664, 0.2232, 0.162, 0.2102, 0.162, 0.2362, 0.09664, 0.2232, 0.1633, 0.2232, 0.1582, 0.2487, 0.09664, 0.2232, 0.162, 0.2362, 0.1521, 0.2603, 0.09664, 0.2232, 0.1582, 0.2487, 0.1438, 0.2704, 0.09664, 0.2232, 0.1521, 0.2603, 0.1337, 0.2787, 0.09664, 0.2232, 0.1438, 0.2704, 0.1222, 0.2848, 0.09664, 0.2232, 0.1337, 0.2787, 0.1096, 0.2886, 0.09664, 0.2232, 0.1222, 0.2848, 0.09664, 0.2899, 0.09664, 0.2232, 0.1096, 0.2886, 0.4391, 0.563, 0.4521, 0.4976, 0.4521, 0.5643, 0.4266, 0.5592, 0.4521, 0.4976, 0.4391, 0.563, 0.4151, 0.553, 0.4521, 0.4976, 0.4266, 0.5592, 0.405, 0.5447, 0.4521, 0.4976, 0.4151, 0.553, 0.3967, 0.5346, 0.4521, 0.4976, 0.405, 0.5447, 0.3905, 0.5231, 0.4521, 0.4976, 0.3967, 0.5346, 0.3867, 0.5106, 0.4521, 0.4976, 0.3905, 0.5231, 0.3854, 0.4976, 0.4521, 0.4976, 0.3867, 0.5106, 0.3867, 0.4846, 0.4521, 0.4976, 0.3854, 0.4976, 0.3905, 0.4721, 0.4521, 0.4976, 0.3867, 0.4846, 0.3967, 0.4605, 0.4521, 0.4976, 0.3905, 0.4721, 0.405, 0.4504, 0.4521, 0.4976, 0.3967, 0.4605, 0.4151, 0.4421, 0.4521, 0.4976, 0.405, 0.4504, 0.4266, 0.436, 0.4521, 0.4976, 0.4151, 0.4421, 0.4391, 0.4322, 0.4521, 0.4976, 0.4266, 0.436, 0.4521, 0.4309, 0.4521, 0.4976, 0.4391, 0.4322, 0.4651, 0.4322, 0.4521, 0.4976, 0.4521, 0.4309, 0.4776, 0.436, 0.4521, 0.4976, 0.4651, 0.4322, 0.4891, 0.4421, 0.4521, 0.4976, 0.4776, 0.436, 0.4993, 0.4504, 0.4521, 0.4976, 0.4891, 0.4421, 0.5075, 0.4605, 0.4521, 0.4976, 0.4993, 0.4504, 0.5137, 0.4721, 0.4521, 0.4976, 0.5075, 0.4605, 0.5175, 0.4846, 0.4521, 0.4976, 0.5137, 0.4721, 0.5188, 0.4976, 0.4521, 0.4976, 0.5175, 0.4846, 0.5175, 0.5106, 0.4521, 0.4976, 0.5188, 0.4976, 0.5137, 0.5231, 0.4521, 0.4976, 0.5175, 0.5106, 0.5075, 0.5346, 0.4521, 0.4976, 0.5137, 0.5231, 0.4993, 0.5447, 0.4521, 0.4976, 0.5075, 0.5346, 0.4891, 0.553, 0.4521, 0.4976, 0.4993, 0.5447, 0.4776, 0.5592, 0.4521, 0.4976, 0.4891, 0.553, 0.4651, 0.563, 0.4521, 0.4976, 0.4776, 0.5592, 0.4521, 0.5643, 0.4521, 0.4976, 0.4651, 0.563, 0.4391, 0.2797, 0.4521, 0.2144, 0.4521, 0.281, 0.4266, 0.276, 0.4521, 0.2144, 0.4391, 0.2797, 0.4151, 0.2698, 0.4521, 0.2144, 0.4266, 0.276, 0.405, 0.2615, 0.4521, 0.2144, 0.4151, 0.2698, 0.3967, 0.2514, 0.4521, 0.2144, 0.405, 0.2615, 0.3905, 0.2399, 0.4521, 0.2144, 0.3967, 0.2514, 0.3867, 0.2274, 0.4521, 0.2144, 0.3905, 0.2399, 0.3854, 0.2144, 0.4521, 0.2144, 0.3867, 0.2274, 0.3867, 0.2013, 0.4521, 0.2144, 0.3854, 0.2144, 0.3905, 0.1888, 0.4521, 0.2144, 0.3867, 0.2013, 0.3967, 0.1773, 0.4521, 0.2144, 0.3905, 0.1888, 0.405, 0.1672, 0.4521, 0.2144, 0.3967, 0.1773, 0.4151, 0.1589, 0.4521, 0.2144, 0.405, 0.1672, 0.4266, 0.1528, 0.4521, 0.2144, 0.4151, 0.1589, 0.4391, 0.149, 0.4521, 0.2144, 0.4266, 0.1528, 0.4521, 0.1477, 0.4521, 0.2144, 0.4391, 0.149, 0.4651, 0.149, 0.4521, 0.2144, 0.4521, 0.1477, 0.4776, 0.1528, 0.4521, 0.2144, 0.4651, 0.149, 0.4891, 0.1589, 0.4521, 0.2144, 0.4776, 0.1528, 0.4993, 0.1672, 0.4521, 0.2144, 0.4891, 0.1589, 0.5075, 0.1773, 0.4521, 0.2144, 0.4993, 0.1672, 0.5137, 0.1888, 0.4521, 0.2144, 0.5075, 0.1773, 0.5175, 0.2013, 0.4521, 0.2144, 0.5137, 0.1888, 0.5188, 0.2144, 0.4521, 0.2144, 0.5175, 0.2013, 0.5175, 0.2274, 0.4521, 0.2144, 0.5188, 0.2144, 0.5137, 0.2399, 0.4521, 0.2144, 0.5175, 0.2274, 0.5075, 0.2514, 0.4521, 0.2144, 0.5137, 0.2399, 0.4993, 0.2615, 0.4521, 0.2144, 0.5075, 0.2514, 0.4891, 0.2698, 0.4521, 0.2144, 0.4993, 0.2615, 0.4776, 0.276, 0.4521, 0.2144, 0.4891, 0.2698, 0.4651, 0.2797, 0.4521, 0.2144, 0.4776, 0.276, 0.4521, 0.281, 0.4521, 0.2144, 0.4651, 0.2797, 0.2657, 0.5626, 0.2657, 0.496, 0.2787, 0.5614, 0.2787, 0.5614, 0.2657, 0.496, 0.2912, 0.5576, 0.2912, 0.5576, 0.2657, 0.496, 0.3027, 0.5514, 0.3027, 0.5514, 0.2657, 0.496, 0.3128, 0.5431, 0.3128, 0.5431, 0.2657, 0.496, 0.3211, 0.533, 0.3211, 0.533, 0.2657, 0.496, 0.3273, 0.5215, 0.3273, 0.5215, 0.2657, 0.496, 0.3311, 0.509, 0.3311, 0.509, 0.2657, 0.496, 0.3324, 0.496, 0.3324, 0.496, 0.2657, 0.496, 0.3311, 0.483, 0.3311, 0.483, 0.2657, 0.496, 0.3273, 0.4705, 0.3273, 0.4705, 0.2657, 0.496, 0.3211, 0.4589, 0.3211, 0.4589, 0.2657, 0.496, 0.3128, 0.4488, 0.3128, 0.4488, 0.2657, 0.496, 0.3027, 0.4405, 0.3027, 0.4405, 0.2657, 0.496, 0.2912, 0.4344, 0.2912, 0.4344, 0.2657, 0.496, 0.2787, 0.4306, 0.2787, 0.4306, 0.2657, 0.496, 0.2657, 0.4293, 0.2657, 0.4293, 0.2657, 0.496, 0.2527, 0.4306, 0.2527, 0.4306, 0.2657, 0.496, 0.2402, 0.4344, 0.2402, 0.4344, 0.2657, 0.496, 0.2286, 0.4405, 0.2286, 0.4405, 0.2657, 0.496, 0.2185, 0.4488, 0.2185, 0.4488, 0.2657, 0.496, 0.2103, 0.4589, 0.2103, 0.4589, 0.2657, 0.496, 0.2041, 0.4705, 0.2041, 0.4705, 0.2657, 0.496, 0.2003, 0.483, 0.2003, 0.483, 0.2657, 0.496, 0.199, 0.496, 0.199, 0.496, 0.2657, 0.496, 0.2003, 0.509, 0.2003, 0.509, 0.2657, 0.496, 0.2041, 0.5215, 0.2041, 0.5215, 0.2657, 0.496, 0.2103, 0.533, 0.2103, 0.533, 0.2657, 0.496, 0.2185, 0.5431, 0.2185, 0.5431, 0.2657, 0.496, 0.2286, 0.5514, 0.2286, 0.5514, 0.2657, 0.496, 0.2402, 0.5576, 0.2402, 0.5576, 0.2657, 0.496, 0.2527, 0.5614, 0.2527, 0.5614, 0.2657, 0.496, 0.2657, 0.5626, 0.5542, 0.9333, 0.5542, 0.07036, 0.7266, 0.07039, 0.7268, 0.9337, 0.9683, 0.07074, 0.9684, 0.9327, 0.9339, 0.9327, 0.9338, 0.07066, 0.7623, 0.9684, 0.7614, 0.9338, 0.9339, 0.9327, 0.9347, 0.9671, 0.7268, 0.9337, 0.7266, 0.07039, 0.7611, 0.07034, 0.7614, 0.9338, 0.7615, 0.03577, 0.934, 0.0362, 0.9338, 0.07066, 0.7611, 0.07034, 0.7614, 0.9338, 0.7611, 0.07034, 0.9338, 0.07066, 0.9339, 0.9327])
me_cone_001.materials.append(mat_material)
me_cone_001.update()

# ---- objects
ob_cone_spikes = bpy.data.objects.new('Cone Spikes', me_cone_001)

# ---- transforms, parenting, visibility, modifiers, constraints
ob_cone_spikes.location = (0.0, 0.0, 0.0)

# ---- collection membership
col_collection.objects.link(ob_cone_spikes)

# ---- scene / render settings (as saved in the file)
scene.frame_start = 1; scene.frame_end = 250; scene.frame_set(1)
scene.render.engine = 'BLENDER_EEVEE_NEXT'
bpy.context.view_layer.update()

# ---- added for rendering (the .blend has no active camera and no usable light): camera, sun
cam_auto = bpy.data.cameras.new('AutoCamera')
cam_auto.lens = 50.0
cam_auto.sensor_width = 36.0
cam_auto.clip_end = 1000.0
ob_auto_camera = bpy.data.objects.new('AutoCamera', cam_auto)
scene.collection.objects.link(ob_auto_camera)
ob_auto_camera.location = (0.957802, -1.14936, 0.83521)
ob_auto_camera.rotation_euler = (1.09748, -7.21219e-08, 0.694738)
scene.camera = ob_auto_camera
light_auto_sun = bpy.data.lights.new('AutoSun', 'SUN')
light_auto_sun.energy = 3.0
light_auto_sun.angle = 0.0523599
ob_auto_sun = bpy.data.objects.new('AutoSun', light_auto_sun)
scene.collection.objects.link(ob_auto_sun)
ob_auto_sun.rotation_euler = (0.872665, 0.174533, 0.523599)
bpy.context.view_layer.update()
